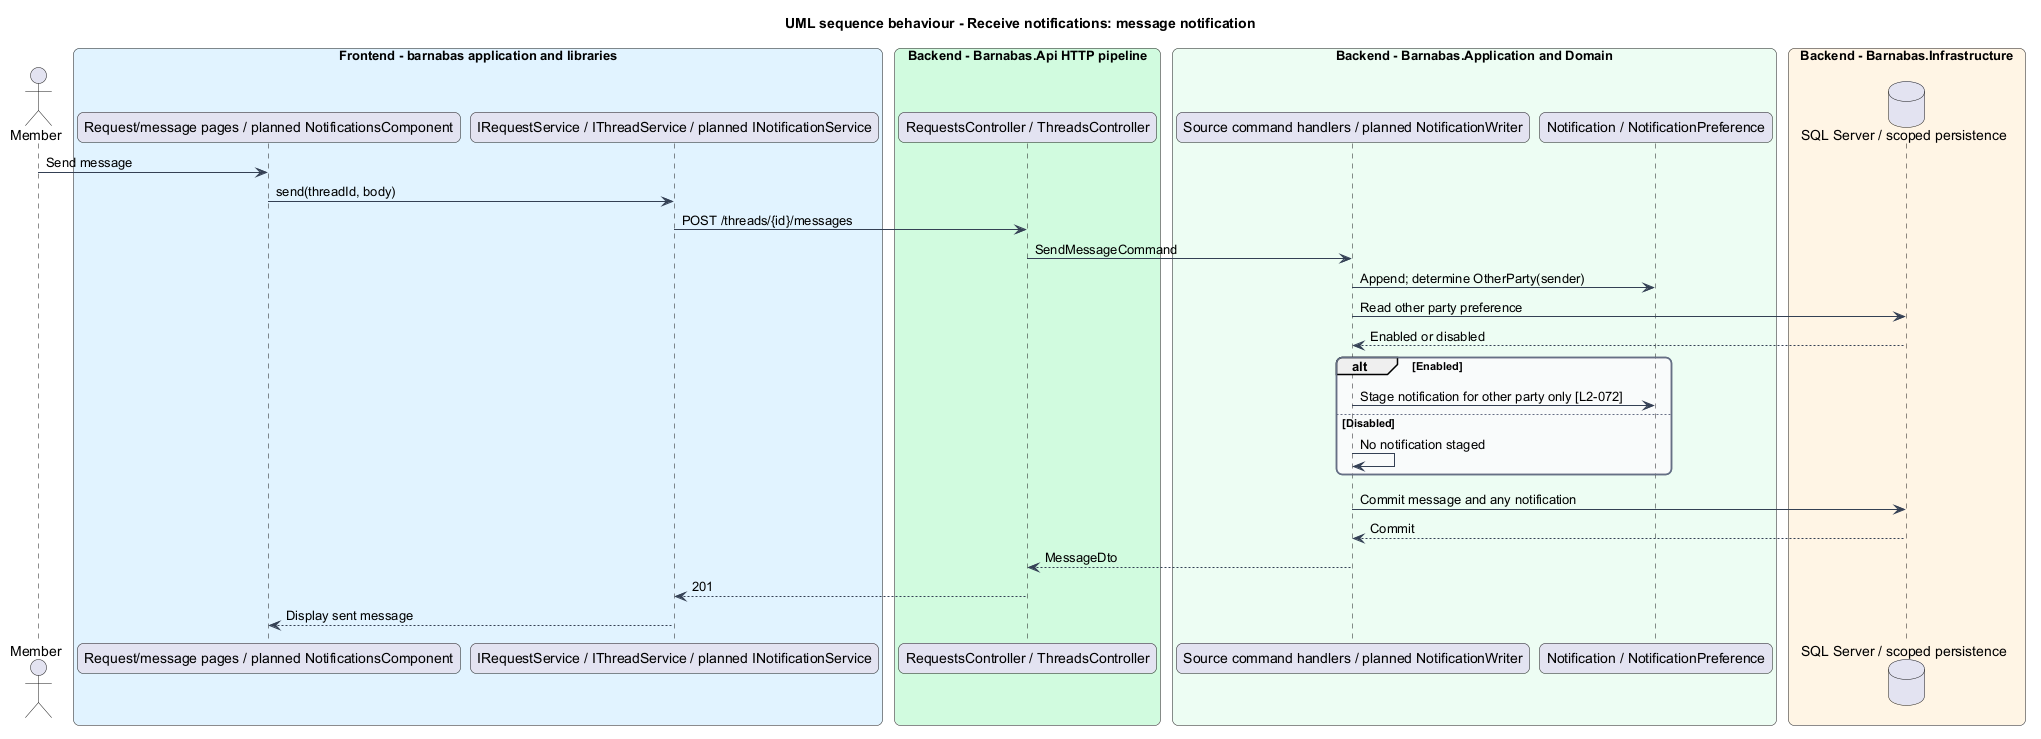

The diagram above was rendered by PlantUML. Its source (embedded in the PNG):
@startuml
title UML sequence behaviour - Receive notifications: message notification
skinparam backgroundColor #FFFFFF
skinparam shadowing false
skinparam roundcorner 12
skinparam defaultFontName Arial
skinparam ArrowColor #344054
skinparam rectangle {
  BorderColor #344054
  FontColor #101828
}
skinparam package {
  BorderColor #667085
  FontColor #101828
  BackgroundColor #F9FAFB
}
actor "Member" as actor
box "Frontend - barnabas application and libraries" #E0F2FE
  participant "Request/message pages / planned NotificationsComponent" as page
  participant "IRequestService / IThreadService / planned INotificationService" as client
end box
box "Backend - Barnabas.Api HTTP pipeline" #D1FADF
  participant "RequestsController / ThreadsController" as api
end box
box "Backend - Barnabas.Application and Domain" #ECFDF3
  participant "Source command handlers / planned NotificationWriter" as handler
  participant "Notification / NotificationPreference" as entity
end box
box "Backend - Barnabas.Infrastructure" #FFF4E5
  database "SQL Server / scoped persistence" as db
end box
actor -> page : Send message
page -> client : send(threadId, body)
client -> api : POST /threads/{id}/messages
api -> handler : SendMessageCommand
handler -> entity : Append; determine OtherParty(sender)
handler -> db : Read other party preference
db --> handler : Enabled or disabled
alt Enabled
  handler -> entity : Stage notification for other party only [L2-072]
else Disabled
  handler -> handler : No notification staged
end
handler -> db : Commit message and any notification
db --> handler : Commit
handler --> api : MessageDto
api --> client : 201
client --> page : Display sent message
@enduml